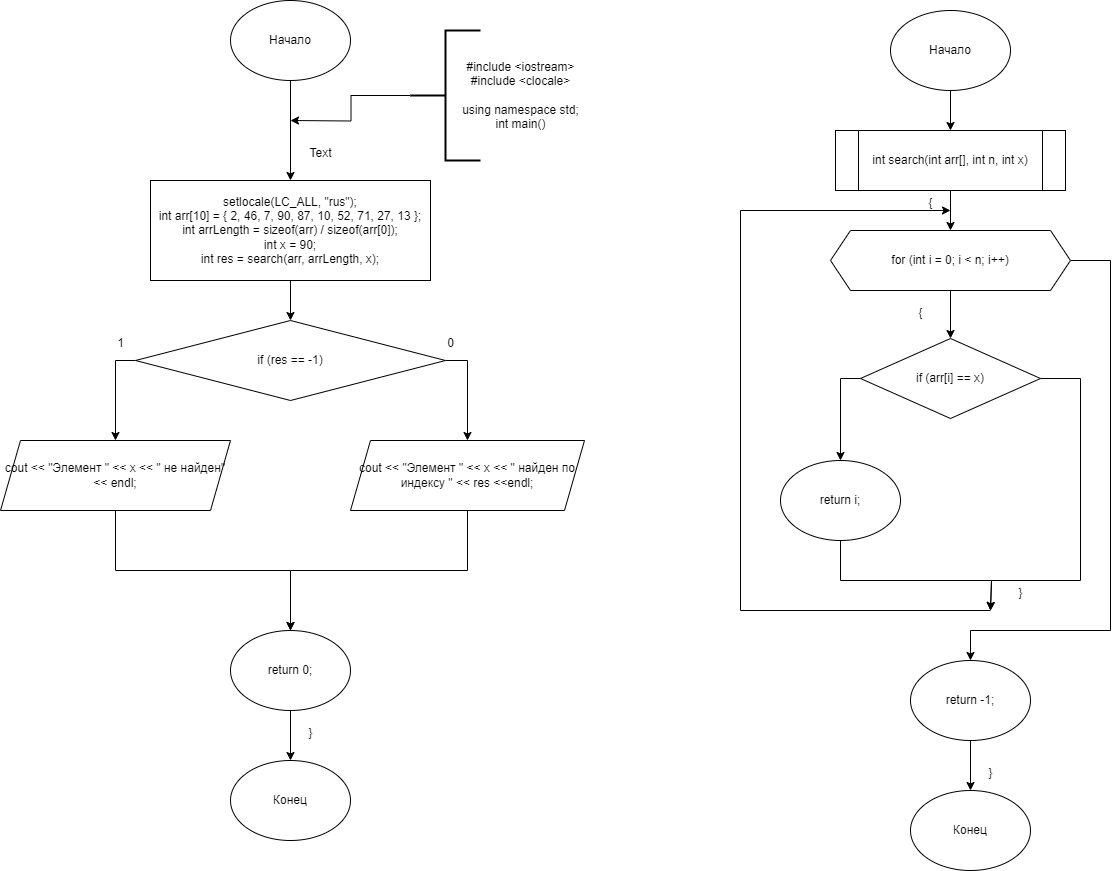

The diagram above was exported from draw.io. Its source (the exported page's mxGraphModel, read from the mxfile embedded in the PNG):
<mxGraphModel dx="1534" dy="710" grid="1" gridSize="10" guides="1" tooltips="1" connect="1" arrows="1" fold="1" page="1" pageScale="1" pageWidth="827" pageHeight="1169" math="0" shadow="0">
  <root>
    <mxCell id="0" />
    <mxCell id="1" parent="0" />
    <mxCell id="CEt5HZIZoevtq0EvX4Ac-6" style="edgeStyle=orthogonalEdgeStyle;rounded=0;orthogonalLoop=1;jettySize=auto;html=1;exitX=0.5;exitY=1;exitDx=0;exitDy=0;" edge="1" parent="1" source="CEt5HZIZoevtq0EvX4Ac-1" target="CEt5HZIZoevtq0EvX4Ac-3">
      <mxGeometry relative="1" as="geometry" />
    </mxCell>
    <mxCell id="CEt5HZIZoevtq0EvX4Ac-1" value="Начало" style="ellipse;whiteSpace=wrap;html=1;" vertex="1" parent="1">
      <mxGeometry x="70" y="10" width="120" height="80" as="geometry" />
    </mxCell>
    <mxCell id="CEt5HZIZoevtq0EvX4Ac-16" style="edgeStyle=orthogonalEdgeStyle;rounded=0;orthogonalLoop=1;jettySize=auto;html=1;exitX=0.5;exitY=1;exitDx=0;exitDy=0;" edge="1" parent="1" source="CEt5HZIZoevtq0EvX4Ac-2" target="CEt5HZIZoevtq0EvX4Ac-15">
      <mxGeometry relative="1" as="geometry" />
    </mxCell>
    <mxCell id="CEt5HZIZoevtq0EvX4Ac-2" value="return 0;" style="ellipse;whiteSpace=wrap;html=1;" vertex="1" parent="1">
      <mxGeometry x="70" y="640" width="120" height="80" as="geometry" />
    </mxCell>
    <mxCell id="CEt5HZIZoevtq0EvX4Ac-8" style="edgeStyle=orthogonalEdgeStyle;rounded=0;orthogonalLoop=1;jettySize=auto;html=1;exitX=0.5;exitY=1;exitDx=0;exitDy=0;" edge="1" parent="1" source="CEt5HZIZoevtq0EvX4Ac-3" target="CEt5HZIZoevtq0EvX4Ac-7">
      <mxGeometry relative="1" as="geometry" />
    </mxCell>
    <mxCell id="CEt5HZIZoevtq0EvX4Ac-3" value="&lt;div&gt;setlocale(LC_ALL, &quot;rus&quot;);&lt;/div&gt;&lt;div&gt;int arr[10] = { 2, 46, 7, 90, 87, 10, 52, 71, 27, 13 };&lt;/div&gt;&lt;div&gt;int arrLength = sizeof(arr) / sizeof(arr[0]);&lt;/div&gt;&lt;div&gt;int x = 90;&lt;/div&gt;&lt;div&gt;int res = search(arr, arrLength, x);&lt;/div&gt;" style="rounded=0;whiteSpace=wrap;html=1;" vertex="1" parent="1">
      <mxGeometry x="-10" y="190" width="280" height="100" as="geometry" />
    </mxCell>
    <mxCell id="CEt5HZIZoevtq0EvX4Ac-11" style="edgeStyle=orthogonalEdgeStyle;rounded=0;orthogonalLoop=1;jettySize=auto;html=1;exitX=0;exitY=0.5;exitDx=0;exitDy=0;entryX=0.5;entryY=0;entryDx=0;entryDy=0;" edge="1" parent="1" source="CEt5HZIZoevtq0EvX4Ac-7" target="CEt5HZIZoevtq0EvX4Ac-9">
      <mxGeometry relative="1" as="geometry" />
    </mxCell>
    <mxCell id="CEt5HZIZoevtq0EvX4Ac-12" style="edgeStyle=orthogonalEdgeStyle;rounded=0;orthogonalLoop=1;jettySize=auto;html=1;exitX=1;exitY=0.5;exitDx=0;exitDy=0;entryX=0.5;entryY=0;entryDx=0;entryDy=0;" edge="1" parent="1" source="CEt5HZIZoevtq0EvX4Ac-7" target="CEt5HZIZoevtq0EvX4Ac-10">
      <mxGeometry relative="1" as="geometry" />
    </mxCell>
    <mxCell id="CEt5HZIZoevtq0EvX4Ac-7" value="if (res == -1)" style="rhombus;whiteSpace=wrap;html=1;" vertex="1" parent="1">
      <mxGeometry x="-25" y="330" width="310" height="80" as="geometry" />
    </mxCell>
    <mxCell id="CEt5HZIZoevtq0EvX4Ac-13" style="edgeStyle=orthogonalEdgeStyle;rounded=0;orthogonalLoop=1;jettySize=auto;html=1;exitX=0.5;exitY=1;exitDx=0;exitDy=0;entryX=0.5;entryY=0;entryDx=0;entryDy=0;" edge="1" parent="1" source="CEt5HZIZoevtq0EvX4Ac-9" target="CEt5HZIZoevtq0EvX4Ac-2">
      <mxGeometry relative="1" as="geometry" />
    </mxCell>
    <mxCell id="CEt5HZIZoevtq0EvX4Ac-9" value="cout &amp;lt;&amp;lt; &quot;Элемент &quot; &amp;lt;&amp;lt; x &amp;lt;&amp;lt; &quot; не найден&quot; &amp;lt;&amp;lt; endl;" style="shape=parallelogram;perimeter=parallelogramPerimeter;whiteSpace=wrap;html=1;fixedSize=1;" vertex="1" parent="1">
      <mxGeometry x="-160" y="450" width="230" height="70" as="geometry" />
    </mxCell>
    <mxCell id="CEt5HZIZoevtq0EvX4Ac-14" style="edgeStyle=orthogonalEdgeStyle;rounded=0;orthogonalLoop=1;jettySize=auto;html=1;exitX=0.5;exitY=1;exitDx=0;exitDy=0;entryX=0.5;entryY=0;entryDx=0;entryDy=0;" edge="1" parent="1" source="CEt5HZIZoevtq0EvX4Ac-10" target="CEt5HZIZoevtq0EvX4Ac-2">
      <mxGeometry relative="1" as="geometry" />
    </mxCell>
    <mxCell id="CEt5HZIZoevtq0EvX4Ac-10" value="cout &amp;lt;&amp;lt; &quot;Элемент &quot; &amp;lt;&amp;lt; x &amp;lt;&amp;lt; &quot; найден по индексу &quot; &amp;lt;&amp;lt; res &amp;lt;&amp;lt;endl;" style="shape=parallelogram;perimeter=parallelogramPerimeter;whiteSpace=wrap;html=1;fixedSize=1;" vertex="1" parent="1">
      <mxGeometry x="190" y="450" width="234" height="70" as="geometry" />
    </mxCell>
    <mxCell id="CEt5HZIZoevtq0EvX4Ac-15" value="Конец" style="ellipse;whiteSpace=wrap;html=1;" vertex="1" parent="1">
      <mxGeometry x="70" y="770" width="120" height="80" as="geometry" />
    </mxCell>
    <mxCell id="CEt5HZIZoevtq0EvX4Ac-17" value="}" style="text;html=1;align=center;verticalAlign=middle;resizable=0;points=[];autosize=1;strokeColor=none;fillColor=none;" vertex="1" parent="1">
      <mxGeometry x="135" y="728" width="30" height="30" as="geometry" />
    </mxCell>
    <mxCell id="CEt5HZIZoevtq0EvX4Ac-19" style="edgeStyle=orthogonalEdgeStyle;rounded=0;orthogonalLoop=1;jettySize=auto;html=1;exitX=0;exitY=0.5;exitDx=0;exitDy=0;exitPerimeter=0;" edge="1" parent="1" source="CEt5HZIZoevtq0EvX4Ac-18">
      <mxGeometry relative="1" as="geometry">
        <mxPoint x="130" y="130" as="targetPoint" />
      </mxGeometry>
    </mxCell>
    <mxCell id="CEt5HZIZoevtq0EvX4Ac-18" value="" style="strokeWidth=2;html=1;shape=mxgraph.flowchart.annotation_2;align=left;labelPosition=right;pointerEvents=1;" vertex="1" parent="1">
      <mxGeometry x="250" y="40" width="70" height="130" as="geometry" />
    </mxCell>
    <mxCell id="CEt5HZIZoevtq0EvX4Ac-20" value="&lt;div&gt;#include &amp;lt;iostream&amp;gt;&lt;/div&gt;&lt;div&gt;#include &amp;lt;clocale&amp;gt;&lt;/div&gt;&lt;div&gt;&lt;br&gt;&lt;/div&gt;&lt;div&gt;using namespace std;&lt;/div&gt;&lt;div&gt;int main()&lt;/div&gt;" style="text;html=1;align=center;verticalAlign=middle;resizable=0;points=[];autosize=1;strokeColor=none;fillColor=none;" vertex="1" parent="1">
      <mxGeometry x="290" y="60" width="140" height="90" as="geometry" />
    </mxCell>
    <mxCell id="CEt5HZIZoevtq0EvX4Ac-21" value="1" style="text;html=1;align=center;verticalAlign=middle;resizable=0;points=[];autosize=1;strokeColor=none;fillColor=none;" vertex="1" parent="1">
      <mxGeometry x="-55" y="338" width="30" height="30" as="geometry" />
    </mxCell>
    <mxCell id="CEt5HZIZoevtq0EvX4Ac-22" value="0" style="text;html=1;align=center;verticalAlign=middle;resizable=0;points=[];autosize=1;strokeColor=none;fillColor=none;" vertex="1" parent="1">
      <mxGeometry x="275" y="338" width="30" height="30" as="geometry" />
    </mxCell>
    <mxCell id="CEt5HZIZoevtq0EvX4Ac-25" style="edgeStyle=orthogonalEdgeStyle;rounded=0;orthogonalLoop=1;jettySize=auto;html=1;exitX=0.5;exitY=1;exitDx=0;exitDy=0;" edge="1" parent="1" source="CEt5HZIZoevtq0EvX4Ac-23" target="CEt5HZIZoevtq0EvX4Ac-24">
      <mxGeometry relative="1" as="geometry" />
    </mxCell>
    <mxCell id="CEt5HZIZoevtq0EvX4Ac-23" value="Начало" style="ellipse;whiteSpace=wrap;html=1;" vertex="1" parent="1">
      <mxGeometry x="730" y="20" width="120" height="80" as="geometry" />
    </mxCell>
    <mxCell id="CEt5HZIZoevtq0EvX4Ac-27" style="edgeStyle=orthogonalEdgeStyle;rounded=0;orthogonalLoop=1;jettySize=auto;html=1;exitX=0.5;exitY=1;exitDx=0;exitDy=0;" edge="1" parent="1" source="CEt5HZIZoevtq0EvX4Ac-24" target="CEt5HZIZoevtq0EvX4Ac-26">
      <mxGeometry relative="1" as="geometry" />
    </mxCell>
    <mxCell id="CEt5HZIZoevtq0EvX4Ac-24" value="int search(int arr[], int n, int x)" style="shape=process;whiteSpace=wrap;html=1;backgroundOutline=1;" vertex="1" parent="1">
      <mxGeometry x="675" y="140" width="230" height="60" as="geometry" />
    </mxCell>
    <mxCell id="CEt5HZIZoevtq0EvX4Ac-29" style="edgeStyle=orthogonalEdgeStyle;rounded=0;orthogonalLoop=1;jettySize=auto;html=1;exitX=0.5;exitY=1;exitDx=0;exitDy=0;entryX=0.5;entryY=0;entryDx=0;entryDy=0;" edge="1" parent="1" source="CEt5HZIZoevtq0EvX4Ac-26" target="CEt5HZIZoevtq0EvX4Ac-28">
      <mxGeometry relative="1" as="geometry" />
    </mxCell>
    <mxCell id="CEt5HZIZoevtq0EvX4Ac-38" style="edgeStyle=orthogonalEdgeStyle;rounded=0;orthogonalLoop=1;jettySize=auto;html=1;exitX=1;exitY=0.5;exitDx=0;exitDy=0;" edge="1" parent="1" source="CEt5HZIZoevtq0EvX4Ac-26" target="CEt5HZIZoevtq0EvX4Ac-32">
      <mxGeometry relative="1" as="geometry">
        <Array as="points">
          <mxPoint x="950" y="270" />
          <mxPoint x="950" y="640" />
          <mxPoint x="810" y="640" />
        </Array>
      </mxGeometry>
    </mxCell>
    <mxCell id="CEt5HZIZoevtq0EvX4Ac-26" value="for (int i = 0; i &amp;lt; n; i++)" style="shape=hexagon;perimeter=hexagonPerimeter2;whiteSpace=wrap;html=1;fixedSize=1;" vertex="1" parent="1">
      <mxGeometry x="670" y="240" width="240" height="60" as="geometry" />
    </mxCell>
    <mxCell id="CEt5HZIZoevtq0EvX4Ac-31" style="edgeStyle=orthogonalEdgeStyle;rounded=0;orthogonalLoop=1;jettySize=auto;html=1;exitX=0;exitY=0.5;exitDx=0;exitDy=0;entryX=0.5;entryY=0;entryDx=0;entryDy=0;" edge="1" parent="1" source="CEt5HZIZoevtq0EvX4Ac-28" target="CEt5HZIZoevtq0EvX4Ac-30">
      <mxGeometry relative="1" as="geometry" />
    </mxCell>
    <mxCell id="CEt5HZIZoevtq0EvX4Ac-34" style="edgeStyle=orthogonalEdgeStyle;rounded=0;orthogonalLoop=1;jettySize=auto;html=1;exitX=1;exitY=0.5;exitDx=0;exitDy=0;" edge="1" parent="1" source="CEt5HZIZoevtq0EvX4Ac-28">
      <mxGeometry relative="1" as="geometry">
        <mxPoint x="830" y="620" as="targetPoint" />
        <Array as="points">
          <mxPoint x="920" y="388" />
          <mxPoint x="920" y="590" />
          <mxPoint x="831" y="590" />
        </Array>
      </mxGeometry>
    </mxCell>
    <mxCell id="CEt5HZIZoevtq0EvX4Ac-28" value="if (arr[i] == x)" style="rhombus;whiteSpace=wrap;html=1;" vertex="1" parent="1">
      <mxGeometry x="700" y="348" width="180" height="80" as="geometry" />
    </mxCell>
    <mxCell id="CEt5HZIZoevtq0EvX4Ac-33" style="edgeStyle=orthogonalEdgeStyle;rounded=0;orthogonalLoop=1;jettySize=auto;html=1;exitX=0.5;exitY=1;exitDx=0;exitDy=0;" edge="1" parent="1" source="CEt5HZIZoevtq0EvX4Ac-30">
      <mxGeometry relative="1" as="geometry">
        <mxPoint x="830" y="620" as="targetPoint" />
        <Array as="points">
          <mxPoint x="680" y="590" />
          <mxPoint x="831" y="590" />
        </Array>
      </mxGeometry>
    </mxCell>
    <mxCell id="CEt5HZIZoevtq0EvX4Ac-30" value="return i;" style="ellipse;whiteSpace=wrap;html=1;" vertex="1" parent="1">
      <mxGeometry x="620" y="470" width="120" height="80" as="geometry" />
    </mxCell>
    <mxCell id="CEt5HZIZoevtq0EvX4Ac-42" style="edgeStyle=orthogonalEdgeStyle;rounded=0;orthogonalLoop=1;jettySize=auto;html=1;exitX=0.5;exitY=1;exitDx=0;exitDy=0;" edge="1" parent="1" source="CEt5HZIZoevtq0EvX4Ac-32" target="CEt5HZIZoevtq0EvX4Ac-41">
      <mxGeometry relative="1" as="geometry" />
    </mxCell>
    <mxCell id="CEt5HZIZoevtq0EvX4Ac-32" value="return -1;" style="ellipse;whiteSpace=wrap;html=1;" vertex="1" parent="1">
      <mxGeometry x="750" y="670" width="120" height="80" as="geometry" />
    </mxCell>
    <mxCell id="CEt5HZIZoevtq0EvX4Ac-37" value="" style="endArrow=classic;html=1;rounded=0;" edge="1" parent="1">
      <mxGeometry width="50" height="50" relative="1" as="geometry">
        <mxPoint x="830" y="620" as="sourcePoint" />
        <mxPoint x="790" y="220" as="targetPoint" />
        <Array as="points">
          <mxPoint x="580" y="620" />
          <mxPoint x="580" y="220" />
        </Array>
      </mxGeometry>
    </mxCell>
    <mxCell id="CEt5HZIZoevtq0EvX4Ac-39" value="}" style="text;html=1;align=center;verticalAlign=middle;resizable=0;points=[];autosize=1;strokeColor=none;fillColor=none;" vertex="1" parent="1">
      <mxGeometry x="845" y="588" width="30" height="30" as="geometry" />
    </mxCell>
    <mxCell id="CEt5HZIZoevtq0EvX4Ac-40" value="{" style="text;html=1;align=center;verticalAlign=middle;resizable=0;points=[];autosize=1;strokeColor=none;fillColor=none;" vertex="1" parent="1">
      <mxGeometry x="745" y="308" width="30" height="30" as="geometry" />
    </mxCell>
    <mxCell id="CEt5HZIZoevtq0EvX4Ac-41" value="Конец" style="ellipse;whiteSpace=wrap;html=1;" vertex="1" parent="1">
      <mxGeometry x="750" y="800" width="120" height="80" as="geometry" />
    </mxCell>
    <mxCell id="CEt5HZIZoevtq0EvX4Ac-43" value="}" style="text;html=1;align=center;verticalAlign=middle;resizable=0;points=[];autosize=1;strokeColor=none;fillColor=none;" vertex="1" parent="1">
      <mxGeometry x="815" y="768" width="30" height="30" as="geometry" />
    </mxCell>
    <mxCell id="CEt5HZIZoevtq0EvX4Ac-44" value="{" style="text;html=1;align=center;verticalAlign=middle;resizable=0;points=[];autosize=1;strokeColor=none;fillColor=none;" vertex="1" parent="1">
      <mxGeometry x="755" y="198" width="30" height="30" as="geometry" />
    </mxCell>
    <mxCell id="CEt5HZIZoevtq0EvX4Ac-45" value="Text" style="text;html=1;align=center;verticalAlign=middle;resizable=0;points=[];autosize=1;strokeColor=none;fillColor=none;" vertex="1" parent="1">
      <mxGeometry x="135" y="148" width="50" height="30" as="geometry" />
    </mxCell>
  </root>
</mxGraphModel>